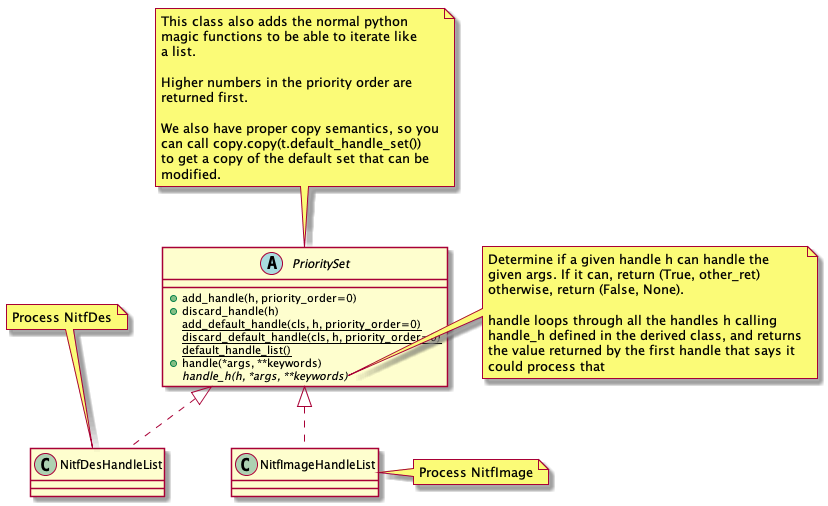

The diagram above was rendered by PlantUML. Its source (embedded in the PNG):
@startuml
abstract class PrioritySet {
   +add_handle(h, priority_order=0)
   +discard_handle(h)
   {static} add_default_handle(cls, h, priority_order=0)
   {static} discard_default_handle(cls, h, priority_order=0)
   {static} default_handle_list()
   +handle(*args, **keywords)
   {abstract} handle_h(h, *args, **keywords)
}
note top
   This class also adds the normal python
   magic functions to be able to iterate like
   a list.

   Higher numbers in the priority order are
   returned first.

   We also have proper copy semantics, so you
   can call copy.copy(t.default_handle_set())
   to get a copy of the default set that can be
   modified.
end note

note right of PrioritySet::handle_h
   Determine if a given handle h can handle the
   given args. If it can, return (True, other_ret)
   otherwise, return (False, None).

   handle loops through all the handles h calling
   handle_h defined in the derived class, and returns
   the value returned by the first handle that says it
   could process that
end note

class NitfDesHandleList
note top
   Process NitfDes
end note

class NitfImageHandleList
note right
   Process NitfImage
end note

PrioritySet <|.. NitfDesHandleList
PrioritySet <|.. NitfImageHandleList

@enduml